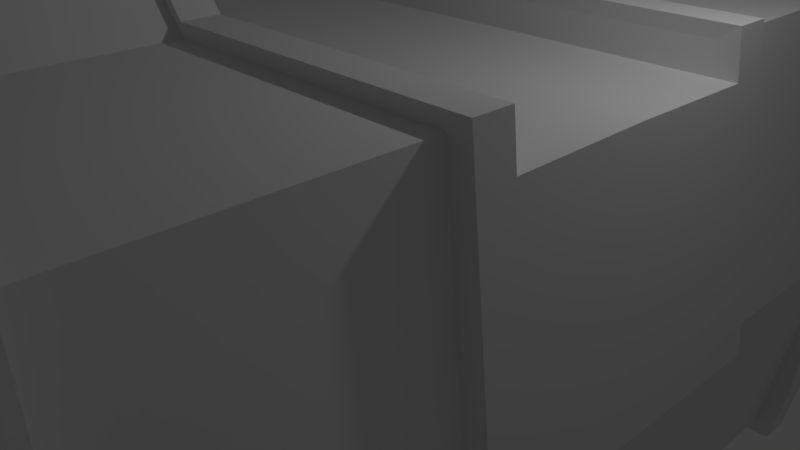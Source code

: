 # Source: ticket1.blend  (saved by Blender 2.79.0; exported with 4.5.12 LTS)
import bpy
from mathutils import Matrix  # noqa: F401  (used for matrix-valued properties, if any)

bpy.ops.wm.read_factory_settings(use_empty=True)
scene = bpy.context.scene
scene.name = 'Scene'

# ---- collections
col_collection_1 = bpy.data.collections.new('Collection 1'); scene.collection.children.link(col_collection_1)

# ---- materials (node trees are filled in below, after node groups)
mat_material = bpy.data.materials.new('Material')
mat_material.alpha_threshold = 0.0
mat_material.use_transparent_shadow = False
mat_material.roughness = 0.5
mat_material.line_color = (0.0, 0.0, 0.0, 1.0)

# ---- material node trees

# ---- world
world_world = bpy.data.worlds.new('World'); scene.world = world_world
world_world.color = (0.05088, 0.05088, 0.05088)
world_world.use_sun_shadow = False
world_world.sun_shadow_jitter_overblur = 0.0
world_world.cycles.sampling_method = 'MANUAL'

# ---- cameras
cam_camera = bpy.data.cameras.new('Camera')
cam_camera.clip_end = 100.0
cam_camera.lens = 35.0
cam_camera.sensor_width = 32.0
cam_camera.sensor_height = 18.0
cam_camera.ortho_scale = 7.314
cam_camera.dof.focus_distance = 0.0
cam_camera.dof.aperture_fstop = 128.0

# ---- lights
light_lamp = bpy.data.lights.new('Lamp', 'POINT')
light_lamp.transmission_factor = 0.0
light_lamp.cutoff_distance = 30.0
light_lamp.energy = 100.0
light_lamp.shadow_buffer_clip_start = 1.001
light_lamp.shadow_soft_size = 0.1
light_lamp.shadow_maximum_resolution = 0.006
light_lamp.use_absolute_resolution = True

# ---- meshes
me_cube = bpy.data.meshes.new('Cube')
me_cube.from_pydata([(3.348, 1.715, 3.11), (-4.473, 1.715, 3.975), (-1.735, 1.715, 4.864), (-0.3169, 1.715, 3.11), (3.189, 2.148, -3.852), (-4.332, 2.148, -3.852), (3.348, 2.148, 3.11), (-4.473, 2.148, 3.975), (-1.735, 2.148, 4.864), (-1.698, 2.148, -3.852), (-0.3352, 2.148, -3.852), (-0.3169, 2.148, 3.11), (3.436, 2.161, -4.065), (3.436, 1.701, -4.065), (-1.754, 1.701, -4.065), (-4.551, 1.701, -4.065), (3.605, 1.701, 3.291), (-4.701, 1.701, 4.209), (3.605, 2.161, 3.291), (-1.793, 1.701, 5.153), (-0.3068, 1.701, -4.065), (-0.2873, 1.701, 3.291), (-1.793, 2.161, 5.153), (-0.2873, 2.161, 3.291), (-4.551, 2.161, -4.065), (-4.701, 2.161, 4.209), (-1.754, 2.161, -4.065), (-0.3068, 2.161, -4.065), (-4.832, 2.148, -0.04866), (3.753, 2.148, -0.5231), (4.035, 1.701, -0.5453), (-5.083, 1.701, -0.04151), (-5.083, 2.161, -0.04152), (4.035, 2.161, -0.5453), (3.391, 1.715, 2.724), (-4.511, 1.715, 2.707), (3.668, 1.701, 2.729), (-4.837, 1.701, 2.696), (-1.744, 1.715, 2.718), (-0.3119, 1.715, 2.724), (-4.586, 2.148, 2.713), (3.408, 2.148, 2.578), (-4.837, 2.161, 2.696), (3.668, 2.161, 2.729), (3.189, 5.939, -3.852), (-4.332, 5.939, -3.852), (3.348, 5.939, 3.11), (-4.473, 5.939, 3.975), (-1.698, 5.939, -3.852), (-1.735, 5.939, 4.864), (-0.3352, 5.939, -3.852), (-0.3169, 5.939, 3.11), (3.189, 5.506, -3.852), (-4.332, 5.506, -3.852), (3.348, 5.506, 3.11), (-4.473, 5.506, 3.975), (-1.735, 5.506, 4.864), (-1.698, 5.506, -3.852), (-0.3352, 5.506, -3.852), (-0.3169, 5.506, 3.11), (3.436, 5.492, -4.065), (3.436, 5.952, -4.065), (-1.754, 5.952, -4.065), (-4.551, 5.952, -4.065), (3.605, 5.952, 3.291), (-4.701, 5.952, 4.209), (3.605, 5.492, 3.291), (-1.793, 5.952, 5.153), (-0.3068, 5.952, -4.065), (-0.2873, 5.952, 3.291), (-1.793, 5.492, 5.153), (-0.2873, 5.492, 3.291), (-4.551, 5.492, -4.065), (-4.701, 5.492, 4.209), (-1.754, 5.492, -4.065), (-0.3068, 5.492, -4.065), (3.189, 3.827, -3.852), (3.348, 3.827, 3.11), (-1.735, 3.827, 4.864), (-0.3169, 3.827, 3.11), (-4.332, 3.827, -3.852), (-4.473, 3.827, 3.975), (-1.698, 3.827, -3.852), (-0.3352, 3.827, -3.852), (3.753, 5.939, -0.5231), (-4.832, 5.939, -0.04866), (-1.826, 5.939, 0.4393), (-0.2703, 5.939, -0.5231), (-4.832, 5.506, -0.04866), (3.753, 5.506, -0.5231), (4.035, 5.952, -0.5453), (-5.083, 5.952, -0.04151), (-5.083, 5.492, -0.04152), (4.035, 5.492, -0.5453), (-4.832, 3.827, -0.04866), (3.753, 3.827, -0.5231), (3.391, 5.939, 2.724), (-4.511, 5.939, 2.707), (3.668, 5.952, 2.729), (-4.837, 5.952, 2.696), (-1.744, 5.939, 2.718), (-0.3119, 5.939, 2.724), (-4.586, 5.506, 2.713), (3.408, 5.506, 2.578), (-4.837, 5.492, 2.696), (3.668, 5.492, 2.729), (-4.586, 3.827, 2.713), (3.408, 3.827, 2.578), (-4.661, 2.1, 2.003), (3.44, 2.148, 2.288), (-4.86, 2.161, 2.44), (3.702, 2.161, 2.423), (-4.661, 3.779, 2.003), (3.44, 3.827, 2.288), (3.702, 1.701, 2.423), (-4.86, 1.701, 2.44), (-1.752, 5.939, 2.505), (-0.308, 5.939, 2.42), (-4.661, 5.458, 2.003), (3.44, 5.506, 2.288), (-4.86, 5.492, 2.44), (3.702, 5.492, 2.423), (3.425, 5.939, 2.42), (-4.541, 5.939, 2.449), (3.702, 5.952, 2.423), (-4.86, 5.952, 2.44), (-4.837, 3.827, 2.696), (-4.86, 3.827, 2.44), (-6.344, 1.701, 2.696), (-6.344, 2.161, 2.696), (-6.344, 5.952, 2.696), (-6.344, 5.492, 2.696), (-6.367, 2.161, 2.44), (-6.367, 1.701, 2.44), (-6.367, 5.492, 2.44), (-6.367, 5.952, 2.44), (-6.344, 3.827, 2.696), (-6.367, 3.827, 2.44), (3.348, -1.715, 3.11), (-4.473, -1.715, 3.975), (-1.735, -1.715, 4.864), (-0.3169, -1.715, 3.11), (3.189, -2.148, -3.852), (-4.332, -2.148, -3.852), (3.348, -2.148, 3.11), (-4.473, -2.148, 3.975), (-1.735, -2.148, 4.864), (-1.698, -2.148, -3.852), (-0.3352, -2.148, -3.852), (-0.3169, -2.148, 3.11), (3.436, -2.161, -4.065), (3.436, -1.701, -4.065), (-1.754, -1.701, -4.065), (-4.551, -1.701, -4.065), (3.605, -1.701, 3.291), (-4.701, -1.701, 4.209), (3.605, -2.161, 3.291), (-1.793, -1.701, 5.153), (-0.3068, -1.701, -4.065), (-0.2873, -1.701, 3.291), (-1.793, -2.161, 5.153), (-0.2873, -2.161, 3.291), (-4.551, -2.161, -4.065), (-4.701, -2.161, 4.209), (-1.754, -2.161, -4.065), (-0.3068, -2.161, -4.065), (-4.832, -2.148, -0.04866), (3.753, -2.148, -0.5231), (4.035, -1.701, -0.5453), (-5.083, -1.701, -0.04151), (-5.083, -2.161, -0.04152), (4.035, -2.161, -0.5453), (3.391, -1.715, 2.724), (-4.511, -1.715, 2.707), (3.668, -1.701, 2.729), (-4.837, -1.701, 2.696), (-1.744, -1.715, 2.718), (-0.3119, -1.715, 2.724), (-4.586, -2.148, 2.713), (3.408, -2.148, 2.578), (-4.837, -2.161, 2.696), (3.668, -2.161, 2.729), (3.189, -5.939, -3.852), (-4.332, -5.939, -3.852), (3.348, -5.939, 3.11), (-4.473, -5.939, 3.975), (-1.698, -5.939, -3.852), (-1.735, -5.939, 4.864), (-0.3352, -5.939, -3.852), (-0.3169, -5.939, 3.11), (3.189, -5.506, -3.852), (-4.332, -5.506, -3.852), (3.348, -5.506, 3.11), (-4.473, -5.506, 3.975), (-1.735, -5.506, 4.864), (-1.698, -5.506, -3.852), (-0.3352, -5.506, -3.852), (-0.3169, -5.506, 3.11), (3.436, -5.492, -4.065), (3.436, -5.952, -4.065), (-1.754, -5.952, -4.065), (-4.551, -5.952, -4.065), (3.605, -5.952, 3.291), (-4.701, -5.952, 4.209), (3.605, -5.492, 3.291), (-1.793, -5.952, 5.153), (-0.3068, -5.952, -4.065), (-0.2873, -5.952, 3.291), (-1.793, -5.492, 5.153), (-0.2873, -5.492, 3.291), (-4.551, -5.492, -4.065), (-4.701, -5.492, 4.209), (-1.754, -5.492, -4.065), (-0.3068, -5.492, -4.065), (3.189, -3.827, -3.852), (3.348, -3.827, 3.11), (-1.735, -3.827, 4.864), (-0.3169, -3.827, 3.11), (-4.332, -3.827, -3.852), (-4.473, -3.827, 3.975), (-1.698, -3.827, -3.852), (-0.3352, -3.827, -3.852), (3.753, -5.939, -0.5231), (-4.832, -5.939, -0.04866), (-1.826, -5.939, 0.4393), (-0.2703, -5.939, -0.5231), (-4.832, -5.506, -0.04866), (3.753, -5.506, -0.5231), (4.035, -5.952, -0.5453), (-5.083, -5.952, -0.04151), (-5.083, -5.492, -0.04152), (4.035, -5.492, -0.5453), (-4.832, -3.827, -0.04866), (3.753, -3.827, -0.5231), (3.391, -5.939, 2.724), (-4.511, -5.939, 2.707), (3.668, -5.952, 2.729), (-4.837, -5.952, 2.696), (-1.744, -5.939, 2.718), (-0.3119, -5.939, 2.724), (-4.586, -5.506, 2.713), (3.408, -5.506, 2.578), (-4.837, -5.492, 2.696), (3.668, -5.492, 2.729), (-4.586, -3.827, 2.713), (3.408, -3.827, 2.578), (3.19, 0.0, -3.83), (-4.331, 0.0, -3.83), (-1.698, 0.0, -3.83), (-0.3346, 0.0, -3.83), (3.437, 0.0, -4.043), (-1.754, 0.0, -4.043), (-4.55, 0.0, -4.043), (-0.3062, 0.0, -4.043), (3.753, 0.0, -0.5013), (-4.832, 0.0, -0.02691), (-1.826, 0.0, 0.4611), (-0.2697, 0.0, -0.5013), (4.035, 0.0, -0.5236), (-5.082, 0.0, -0.01977), (3.392, 0.0, 2.746), (-4.511, 0.0, 2.729), (3.669, 0.0, 2.751), (-4.836, 0.0, 2.718), (-1.744, 0.0, 2.74), (-0.3113, 0.0, 2.746), (-4.661, -2.1, 2.003), (3.44, -2.148, 2.288), (-4.86, -2.161, 2.44), (3.702, -2.161, 2.423), (-4.661, -3.779, 2.003), (3.44, -3.827, 2.288), (3.702, -1.701, 2.423), (-4.86, -1.701, 2.44), (-1.752, -5.939, 2.505), (-0.308, -5.939, 2.42), (-4.661, -5.458, 2.003), (3.44, -5.506, 2.288), (-4.86, -5.492, 2.44), (3.702, -5.492, 2.423), (3.425, -5.939, 2.42), (-4.541, -5.939, 2.449), (3.702, -5.952, 2.423), (-4.86, -5.952, 2.44), (-1.751, 0.0, 2.527), (-0.3074, 0.0, 2.442), (3.426, 0.0, 2.442), (-4.541, 0.0, 2.471), (3.703, 0.0, 2.444), (-4.859, 0.0, 2.461), (-4.837, -3.827, 2.696), (-4.86, -3.827, 2.44), (-6.344, -1.701, 2.696), (-6.344, -2.161, 2.696), (-6.344, -5.952, 2.696), (-6.344, -5.492, 2.696), (-6.344, 0.0, 2.718), (-6.367, -2.161, 2.44), (-6.367, -1.701, 2.44), (-6.367, -5.492, 2.44), (-6.367, -5.952, 2.44), (-6.367, 0.0, 2.461), (-6.344, -3.827, 2.696), (-6.367, -3.827, 2.44), (-4.869, 0.0, 3.648), (-4.869, 1.701, 3.627), (-4.544, 1.715, 3.638), (-4.543, 0.0, 3.66), (-4.869, -1.701, 3.627), (-4.544, -1.715, 3.638)], [], [(8, 7, 25, 22), (35, 37, 305, 306), (38, 2, 1, 35), (39, 3, 2, 38), (41, 6, 18, 43), (28, 5, 24, 32), (31, 15, 252, 259), (1, 2, 19, 17), (34, 0, 3, 39), (77, 79, 11, 6), (76, 4, 10, 83), (83, 10, 9, 82), (79, 78, 8, 11), (11, 8, 22, 23), (107, 77, 6, 41), (78, 81, 7, 8), (82, 9, 5, 80), (26, 14, 15, 24), (22, 25, 17, 19), (43, 18, 16, 36), (23, 22, 19, 21), (27, 20, 14, 26), (12, 13, 20, 27), (18, 23, 21, 16), (37, 17, 25, 42), (5, 9, 26, 24), (35, 1, 17, 37), (39, 38, 264, 265), (6, 11, 23, 18), (10, 4, 12, 27), (2, 3, 21, 19), (3, 0, 16, 21), (9, 10, 27, 26), (40, 7, 81, 106), (5, 28, 94, 80), (14, 20, 253, 251), (15, 31, 32, 24), (12, 33, 30, 13), (76, 95, 29, 4), (13, 30, 258, 250), (108, 28, 32, 110), (4, 29, 33, 12), (20, 13, 250, 253), (115, 31, 259, 289), (114, 36, 262, 288), (0, 34, 36, 16), (7, 40, 42, 25), (15, 14, 251, 252), (99, 125, 135, 130), (111, 43, 36, 114), (113, 107, 41, 109), (34, 39, 265, 260), (109, 41, 43, 111), (36, 34, 260, 262), (38, 35, 261, 264), (50, 68, 62, 48), (56, 70, 73, 55), (84, 90, 61, 44), (100, 97, 47, 49), (101, 100, 49, 51), (103, 105, 66, 54), (88, 92, 72, 53), (48, 62, 63, 45), (47, 65, 67, 49), (96, 101, 51, 46), (77, 54, 59, 79), (76, 83, 58, 52), (83, 82, 57, 58), (79, 59, 56, 78), (59, 71, 70, 56), (107, 103, 54, 77), (78, 56, 55, 81), (82, 80, 53, 57), (74, 72, 63, 62), (70, 67, 65, 73), (105, 98, 64, 66), (71, 69, 67, 70), (75, 74, 62, 68), (60, 75, 68, 61), (66, 64, 69, 71), (99, 104, 73, 65), (53, 72, 74, 57), (97, 99, 65, 47), (44, 61, 68, 50), (54, 66, 71, 59), (58, 75, 60, 52), (49, 67, 69, 51), (51, 69, 64, 46), (57, 74, 75, 58), (102, 106, 81, 55), (53, 80, 94, 88), (45, 63, 91, 85), (63, 72, 92, 91), (60, 61, 90, 93), (76, 52, 89, 95), (44, 50, 87, 84), (118, 120, 92, 88), (52, 60, 93, 89), (50, 48, 86, 87), (48, 45, 85, 86), (122, 124, 90, 84), (46, 64, 98, 96), (55, 73, 104, 102), (123, 125, 99, 97), (121, 124, 98, 105), (113, 119, 103, 107), (122, 117, 101, 96), (119, 121, 105, 103), (117, 116, 100, 101), (116, 123, 97, 100), (86, 85, 123, 116), (87, 86, 116, 117), (89, 93, 121, 119), (84, 87, 117, 122), (95, 89, 119, 113), (93, 90, 124, 121), (91, 92, 120, 125), (85, 91, 125, 123), (88, 94, 112, 118), (96, 98, 124, 122), (29, 109, 111, 33), (95, 113, 109, 29), (33, 111, 114, 30), (31, 115, 110, 32), (28, 108, 112, 94), (30, 114, 288, 258), (125, 120, 134, 135), (126, 104, 131, 136), (104, 126, 106, 102), (42, 40, 106, 126), (112, 108, 110, 127), (118, 112, 127, 120), (127, 110, 132, 137), (120, 127, 137, 134), (104, 99, 130, 131), (263, 37, 128, 296), (115, 289, 301, 133), (37, 42, 129, 128), (110, 115, 133, 132), (42, 126, 136, 129), (130, 135, 134, 131), (131, 134, 137, 136), (136, 137, 132, 129), (129, 132, 133, 128), (296, 128, 133, 301), (146, 160, 163, 145), (173, 261, 307, 309), (176, 173, 139, 140), (177, 176, 140, 141), (179, 181, 156, 144), (166, 170, 162, 143), (169, 259, 252, 153), (139, 155, 157, 140), (172, 177, 141, 138), (215, 144, 149, 217), (214, 221, 148, 142), (221, 220, 147, 148), (217, 149, 146, 216), (149, 161, 160, 146), (245, 179, 144, 215), (216, 146, 145, 219), (220, 218, 143, 147), (164, 162, 153, 152), (160, 157, 155, 163), (181, 174, 154, 156), (161, 159, 157, 160), (165, 164, 152, 158), (150, 165, 158, 151), (156, 154, 159, 161), (175, 180, 163, 155), (143, 162, 164, 147), (173, 175, 155, 139), (177, 265, 264, 176), (144, 156, 161, 149), (148, 165, 150, 142), (140, 157, 159, 141), (141, 159, 154, 138), (147, 164, 165, 148), (178, 244, 219, 145), (143, 218, 232, 166), (152, 251, 253, 158), (153, 162, 170, 169), (150, 151, 168, 171), (214, 142, 167, 233), (151, 250, 258, 168), (266, 268, 170, 166), (142, 150, 171, 167), (158, 253, 250, 151), (273, 289, 259, 169), (272, 288, 262, 174), (138, 154, 174, 172), (145, 163, 180, 178), (153, 252, 251, 152), (237, 294, 300, 283), (269, 272, 174, 181), (271, 267, 179, 245), (172, 260, 265, 177), (267, 269, 181, 179), (174, 262, 260, 172), (176, 264, 261, 173), (188, 186, 200, 206), (194, 193, 211, 208), (222, 182, 199, 228), (238, 187, 185, 235), (239, 189, 187, 238), (241, 192, 204, 243), (226, 191, 210, 230), (186, 183, 201, 200), (185, 187, 205, 203), (234, 184, 189, 239), (215, 217, 197, 192), (214, 190, 196, 221), (221, 196, 195, 220), (217, 216, 194, 197), (197, 194, 208, 209), (245, 215, 192, 241), (216, 219, 193, 194), (220, 195, 191, 218), (212, 200, 201, 210), (208, 211, 203, 205), (243, 204, 202, 236), (209, 208, 205, 207), (213, 206, 200, 212), (198, 199, 206, 213), (204, 209, 207, 202), (237, 203, 211, 242), (191, 195, 212, 210), (235, 185, 203, 237), (182, 188, 206, 199), (192, 197, 209, 204), (196, 190, 198, 213), (187, 189, 207, 205), (189, 184, 202, 207), (195, 196, 213, 212), (240, 193, 219, 244), (191, 226, 232, 218), (183, 223, 229, 201), (201, 229, 230, 210), (198, 231, 228, 199), (214, 233, 227, 190), (182, 222, 225, 188), (276, 226, 230, 278), (190, 227, 231, 198), (188, 225, 224, 186), (186, 224, 223, 183), (280, 222, 228, 282), (184, 234, 236, 202), (193, 240, 242, 211), (281, 235, 237, 283), (279, 243, 236, 282), (271, 245, 241, 277), (280, 234, 239, 275), (277, 241, 243, 279), (275, 239, 238, 274), (274, 238, 235, 281), (249, 253, 251, 248), (254, 258, 250, 246), (248, 251, 252, 247), (246, 250, 253, 249), (247, 252, 259, 255), (246, 249, 257, 254), (249, 248, 256, 257), (248, 247, 255, 256), (286, 288, 258, 254), (287, 289, 263, 261), (286, 285, 265, 260), (285, 284, 264, 265), (284, 287, 261, 264), (256, 255, 287, 284), (257, 256, 284, 285), (254, 257, 285, 286), (255, 259, 289, 287), (260, 262, 288, 286), (224, 274, 281, 223), (225, 275, 274, 224), (227, 277, 279, 231), (222, 280, 275, 225), (233, 271, 277, 227), (231, 279, 282, 228), (229, 283, 278, 230), (223, 281, 283, 229), (226, 276, 270, 232), (234, 280, 282, 236), (167, 171, 269, 267), (233, 167, 267, 271), (171, 168, 272, 269), (169, 170, 268, 273), (166, 232, 270, 266), (168, 258, 288, 272), (283, 300, 299, 278), (290, 302, 295, 242), (289, 301, 296, 263), (242, 240, 244, 290), (180, 290, 244, 178), (270, 291, 268, 266), (276, 278, 291, 270), (291, 303, 297, 268), (278, 299, 303, 291), (242, 295, 294, 237), (263, 296, 292, 175), (273, 298, 301, 289), (175, 292, 293, 180), (268, 297, 298, 273), (180, 293, 302, 290), (294, 295, 299, 300), (295, 302, 303, 299), (302, 293, 297, 303), (293, 292, 298, 297), (296, 301, 298, 292), (304, 307, 306, 305), (304, 308, 309, 307), (175, 173, 309, 308), (37, 263, 304, 305), (263, 175, 308, 304), (261, 35, 306, 307)])
me_cube.materials.append(mat_material)
me_cube.use_remesh_preserve_volume = False
me_cube.use_remesh_preserve_attributes = False
me_cube.use_mirror_vertex_groups = False
me_cube.update()

# ---- objects
ob_cube = bpy.data.objects.new('Cube', me_cube)
ob_lamp = bpy.data.objects.new('Lamp', light_lamp)
ob_camera = bpy.data.objects.new('Camera', cam_camera)

# ---- transforms, parenting, visibility, modifiers, constraints
ob_cube.location = (0.0, 0.0, 0.0)
ob_cube.lock_rotations_4d = False
ob_cube.empty_display_type = 'ARROWS'
ob_cube.lineart.crease_threshold = 0.0
ob_lamp.location = (4.076, 1.005, 5.904)
ob_lamp.rotation_euler = (0.6503, 0.05522, 1.866)
ob_lamp.lock_rotations_4d = False
ob_lamp.empty_display_type = 'ARROWS'
ob_lamp.color = (0.0, 0.0, 0.0, 0.0)
ob_lamp.lineart.crease_threshold = 0.0
ob_camera.location = (7.481, -6.508, 5.344)
ob_camera.rotation_euler = (1.109, 0.0, 0.8149)
ob_camera.lock_rotations_4d = False
ob_camera.empty_display_type = 'ARROWS'
ob_camera.color = (0.0, 0.0, 0.0, 0.0)
ob_camera.display_type = 'WIRE'
ob_camera.lineart.crease_threshold = 0.0

# ---- collection membership
col_collection_1.objects.link(ob_cube)
col_collection_1.objects.link(ob_lamp)
col_collection_1.objects.link(ob_camera)

# ---- scene / render settings (as saved in the file)
scene.camera = ob_camera
scene.frame_start = 1; scene.frame_end = 250; scene.frame_set(1)
scene.render.engine = 'BLENDER_EEVEE_NEXT'
scene.render.resolution_percentage = 50
scene.render.dither_intensity = 0.0
scene.cycles.use_denoising = False
scene.cycles.samples = 128
scene.cycles.sampling_pattern = 'TABULATED_SOBOL'
scene.cycles.use_adaptive_sampling = False
scene.cycles.use_light_tree = False
scene.cycles.blur_glossy = 0.0
scene.cycles.sample_clamp_indirect = 0.0
scene.view_settings.view_transform = 'Standard'
bpy.context.view_layer.update()
